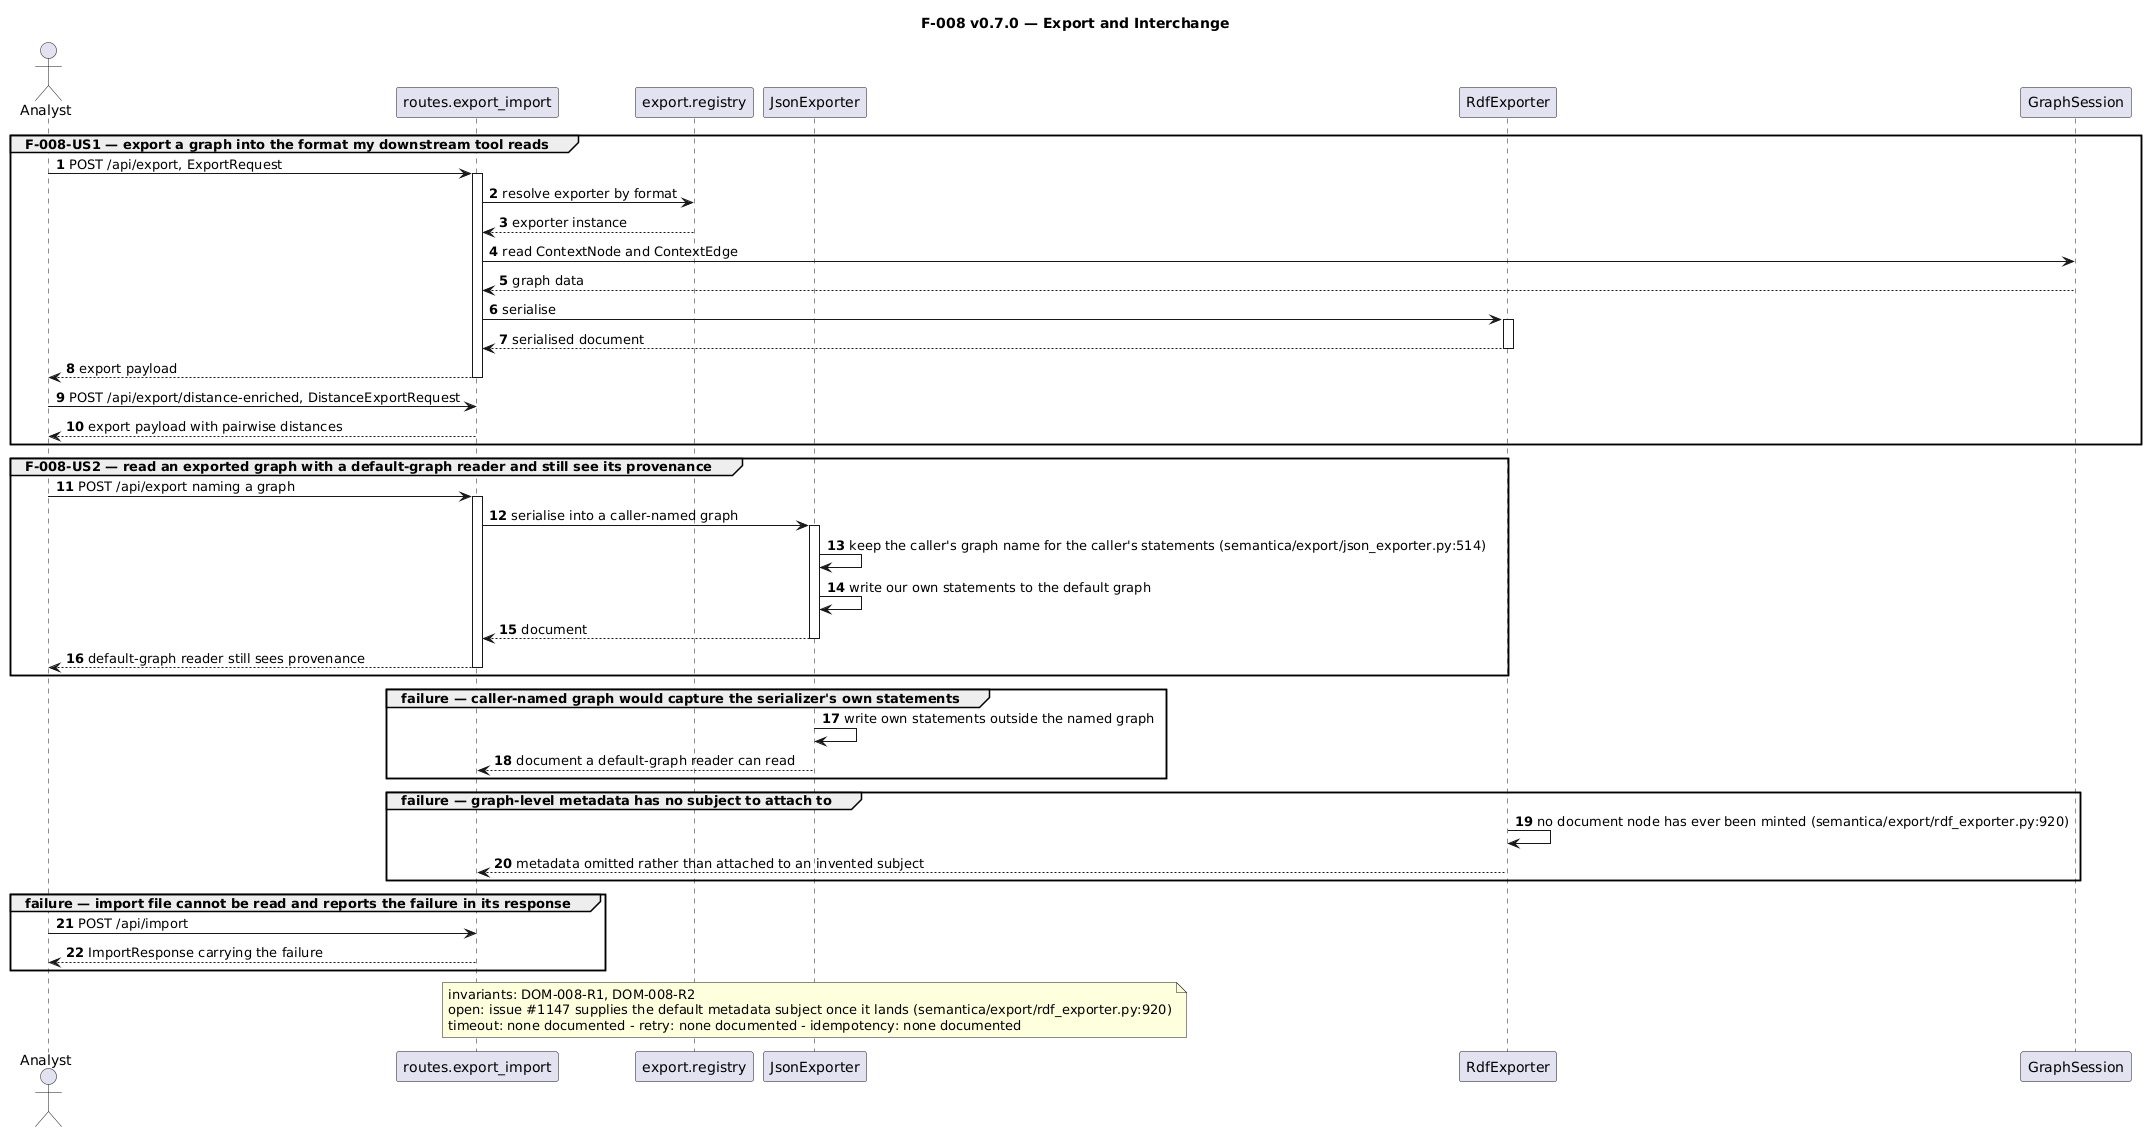

The diagram above was rendered by PlantUML. Its source (embedded in the PNG):
@startuml feature_v0.7.0_F-008_sequence
' Runtime truth for F-008 v0.7.0 — Export and Interchange
' Reversed from code at commit 92c2578a. Cast is the participants: list of feature_v0.7.0_F-008_front-matter.yaml, name for name.
title F-008 v0.7.0 — Export and Interchange
autonumber

actor "Analyst" as Analyst
participant "routes.export_import" as ExportApi
participant "export.registry" as Registry
participant "JsonExporter" as Json
participant "RdfExporter" as Rdf
participant "GraphSession" as Session

group F-008-US1 — export a graph into the format my downstream tool reads
  Analyst -> ExportApi : POST /api/export, ExportRequest
  activate ExportApi
  ExportApi -> Registry : resolve exporter by format
  Registry --> ExportApi : exporter instance
  ExportApi -> Session : read ContextNode and ContextEdge
  Session --> ExportApi : graph data
  ExportApi -> Rdf : serialise
  activate Rdf
  Rdf --> ExportApi : serialised document
  deactivate Rdf
  ExportApi --> Analyst : export payload
  deactivate ExportApi
  Analyst -> ExportApi : POST /api/export/distance-enriched, DistanceExportRequest
  ExportApi --> Analyst : export payload with pairwise distances
end

group F-008-US2 — read an exported graph with a default-graph reader and still see its provenance
  Analyst -> ExportApi : POST /api/export naming a graph
  activate ExportApi
  ExportApi -> Json : serialise into a caller-named graph
  activate Json
  Json -> Json : keep the caller's graph name for the caller's statements (semantica/export/json_exporter.py:514)
  Json -> Json : write our own statements to the default graph
  Json --> ExportApi : document
  deactivate Json
  ExportApi --> Analyst : default-graph reader still sees provenance
  deactivate ExportApi
end

group failure — caller-named graph would capture the serializer's own statements
  Json -> Json : write own statements outside the named graph
  Json --> ExportApi : document a default-graph reader can read
end

group failure — graph-level metadata has no subject to attach to
  Rdf -> Rdf : no document node has ever been minted (semantica/export/rdf_exporter.py:920)
  Rdf --> ExportApi : metadata omitted rather than attached to an invented subject
end

group failure — import file cannot be read and reports the failure in its response
  Analyst -> ExportApi : POST /api/import
  ExportApi --> Analyst : ImportResponse carrying the failure
end

note over Json
  invariants: DOM-008-R1, DOM-008-R2
  open: issue #1147 supplies the default metadata subject once it lands (semantica/export/rdf_exporter.py:920)
  timeout: none documented - retry: none documented - idempotency: none documented
end note

@enduml